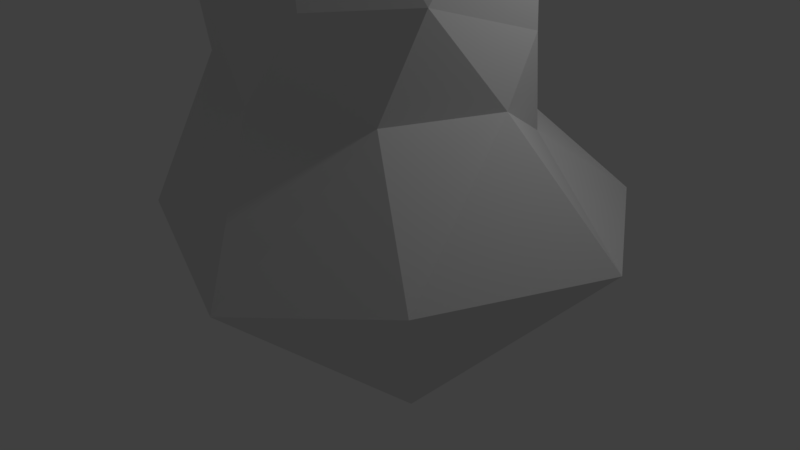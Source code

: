 # Source: Rock5.blend  (saved by Blender 2.79.0; exported with 4.5.12 LTS)
import bpy
from mathutils import Matrix  # noqa: F401  (used for matrix-valued properties, if any)

bpy.ops.wm.read_factory_settings(use_empty=True)
scene = bpy.context.scene
scene.name = 'Scene'

# ---- collections
col_collection_1 = bpy.data.collections.new('Collection 1'); scene.collection.children.link(col_collection_1)

# ---- world
world_world = bpy.data.worlds.new('World'); scene.world = world_world
world_world.color = (0.05088, 0.05088, 0.05088)
world_world.use_sun_shadow = False
world_world.sun_shadow_jitter_overblur = 0.0
world_world.cycles.sampling_method = 'MANUAL'

# ---- cameras
cam_camera = bpy.data.cameras.new('Camera')
cam_camera.clip_end = 100.0
cam_camera.lens = 35.0
cam_camera.sensor_width = 32.0
cam_camera.sensor_height = 18.0
cam_camera.ortho_scale = 7.314
cam_camera.dof.focus_distance = 0.0
cam_camera.dof.aperture_fstop = 128.0

# ---- lights
light_lamp = bpy.data.lights.new('Lamp', 'POINT')
light_lamp.transmission_factor = 0.0
light_lamp.cutoff_distance = 30.0
light_lamp.energy = 100.0
light_lamp.shadow_buffer_clip_start = 1.001
light_lamp.shadow_soft_size = 0.1
light_lamp.shadow_maximum_resolution = 0.006
light_lamp.use_absolute_resolution = True

# ---- meshes
me_icosphere_001 = bpy.data.meshes.new('Icosphere.001')
me_icosphere_001.from_pydata([(-0.8799, 0.3794, -0.9881), (2.541, -1.738, 0.9382), (-1.022, -2.289, 1.14), (-2.974, 0.2267, 0.6047), (-1.133, 1.893, 1.14), (2.129, 2.444, 0.8791), (1.118, -1.779, 3.546), (-1.621, -1.399, 4.701), (-1.906, 0.6909, 3.369), (0.14, 1.293, 2.968), (2.151, 0.3913, 3.208), (0.3212, -0.7132, 6.258), (-1.462, -0.9816, -0.5274), (1.87, -1.046, -0.7746), (0.7539, -2.784, 0.6037), (3.218, 0.7564, 0.7094), (2.036, 1.695, -0.3779), (-2.75, 0.4764, -0.2637), (-2.472, -0.9212, 0.72), (-1.454, 2.203, -0.2187), (-1.91, 1.419, 0.8826), (0.5139, 3.027, 0.6506), (2.193, -0.05637, 2.482), (1.781, 0.99, 1.912), (0.2204, -1.835, 2.441), (1.617, -1.278, 2.455), (-1.834, -0.4468, 2.625), (-1.129, -1.337, 2.687), (-1.359, 0.8324, 2.048), (-2.003, 0.3956, 2.288), (0.8466, 1.552, 2.136), (-0.1968, 1.489, 2.039), (1.978, -0.9769, 3.612), (-0.1492, -1.979, 3.793), (-1.962, -0.2106, 4.808), (-1.073, 1.188, 3.089), (1.33, 1.273, 3.348), (0.6272, -1.619, 5.854), (2.213, 0.1659, 5.333), (-0.7167, -1.358, 5.753), (-0.5181, 1.21, 5.605), (0.9525, 1.545, 5.408)], [], [(0, 13, 12), (1, 13, 15), (0, 12, 17), (0, 17, 19), (0, 19, 16), (1, 15, 22), (2, 14, 24), (3, 18, 26), (4, 20, 28), (5, 21, 30), (1, 22, 25), (2, 24, 27), (3, 26, 29), (4, 28, 31), (5, 30, 23), (6, 32, 37), (7, 33, 39), (8, 34, 40), (9, 35, 41), (10, 36, 38), (38, 41, 11), (38, 36, 41), (36, 9, 41), (41, 40, 11), (41, 35, 40), (35, 8, 40), (40, 39, 11), (40, 34, 39), (34, 7, 39), (39, 37, 11), (39, 33, 37), (33, 6, 37), (37, 38, 11), (37, 32, 38), (32, 10, 38), (23, 36, 10), (23, 30, 36), (30, 9, 36), (31, 35, 9), (31, 28, 35), (28, 8, 35), (29, 34, 8), (29, 26, 34), (26, 7, 34), (27, 33, 7), (27, 24, 33), (24, 6, 33), (25, 32, 6), (25, 22, 32), (22, 10, 32), (30, 31, 9), (30, 21, 31), (21, 4, 31), (28, 29, 8), (28, 20, 29), (20, 3, 29), (26, 27, 7), (26, 18, 27), (18, 2, 27), (24, 25, 6), (24, 14, 25), (14, 1, 25), (22, 23, 10), (22, 15, 23), (15, 5, 23), (16, 21, 5), (16, 19, 21), (19, 4, 21), (19, 20, 4), (19, 17, 20), (17, 3, 20), (17, 18, 3), (17, 12, 18), (12, 2, 18), (15, 16, 5), (15, 13, 16), (13, 0, 16), (12, 14, 2), (12, 13, 14), (13, 1, 14)])
me_icosphere_001.use_remesh_preserve_volume = False
me_icosphere_001.use_remesh_preserve_attributes = False
me_icosphere_001.use_mirror_vertex_groups = False
me_icosphere_001.update()

# ---- objects
ob_icosphere = bpy.data.objects.new('Icosphere', me_icosphere_001)
ob_lamp = bpy.data.objects.new('Lamp', light_lamp)
ob_camera = bpy.data.objects.new('Camera', cam_camera)

# ---- transforms, parenting, visibility, modifiers, constraints
ob_icosphere.location = (0.0, 0.0, 0.0)
ob_icosphere.lineart.crease_threshold = 0.0
ob_lamp.location = (4.076, 1.005, 5.904)
ob_lamp.rotation_euler = (0.6503, 0.05522, 1.866)
ob_lamp.lock_rotations_4d = False
ob_lamp.empty_display_type = 'ARROWS'
ob_lamp.color = (0.0, 0.0, 0.0, 0.0)
ob_lamp.lineart.crease_threshold = 0.0
ob_camera.location = (7.481, -6.508, 5.344)
ob_camera.rotation_euler = (1.109, 0.0, 0.8149)
ob_camera.lock_rotations_4d = False
ob_camera.empty_display_type = 'ARROWS'
ob_camera.color = (0.0, 0.0, 0.0, 0.0)
ob_camera.display_type = 'WIRE'
ob_camera.lineart.crease_threshold = 0.0

# ---- collection membership
col_collection_1.objects.link(ob_icosphere)
col_collection_1.objects.link(ob_lamp)
col_collection_1.objects.link(ob_camera)

# ---- scene / render settings (as saved in the file)
scene.camera = ob_camera
scene.frame_start = 1; scene.frame_end = 250; scene.frame_set(1)
scene.render.engine = 'BLENDER_EEVEE_NEXT'
scene.render.resolution_percentage = 50
scene.render.dither_intensity = 0.0
scene.cycles.use_denoising = False
scene.cycles.samples = 128
scene.cycles.sampling_pattern = 'TABULATED_SOBOL'
scene.cycles.use_adaptive_sampling = False
scene.cycles.use_light_tree = False
scene.cycles.blur_glossy = 0.0
scene.cycles.sample_clamp_indirect = 0.0
scene.view_settings.view_transform = 'Standard'
bpy.context.view_layer.update()
